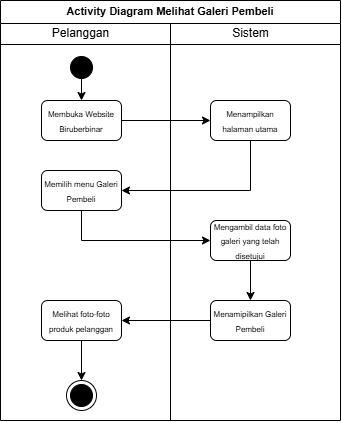

The diagram above was exported from draw.io. Its source (the exported page's mxGraphModel, read from the mxfile embedded in the PNG):
<mxGraphModel dx="790" dy="460" grid="1" gridSize="10" guides="1" tooltips="1" connect="1" arrows="1" fold="1" page="1" pageScale="1" pageWidth="827" pageHeight="1169" math="0" shadow="0">
  <root>
    <mxCell id="oW7yIDMes40avbMT7Ky7-0" />
    <mxCell id="oW7yIDMes40avbMT7Ky7-1" parent="oW7yIDMes40avbMT7Ky7-0" />
    <mxCell id="oW7yIDMes40avbMT7Ky7-2" parent="oW7yIDMes40avbMT7Ky7-1" style="swimlane;whiteSpace=wrap;html=1;" value="&lt;font style=&quot;font-size: 11px;&quot;&gt;Activity Diagram Melihat Galeri Pembeli&lt;/font&gt;" vertex="1">
      <mxGeometry height="420" width="340" x="30" y="20" as="geometry" />
    </mxCell>
    <mxCell id="oW7yIDMes40avbMT7Ky7-3" parent="oW7yIDMes40avbMT7Ky7-2" style="line;html=1;strokeWidth=1;align=left;verticalAlign=middle;spacingTop=-1;spacingLeft=3;spacingRight=3;rotatable=0;labelPosition=right;points=[];portConstraint=eastwest;" value="" vertex="1">
      <mxGeometry height="8" width="340" y="40" as="geometry" />
    </mxCell>
    <mxCell id="oW7yIDMes40avbMT7Ky7-4" edge="1" parent="oW7yIDMes40avbMT7Ky7-2" source="oW7yIDMes40avbMT7Ky7-5" style="edgeStyle=orthogonalEdgeStyle;rounded=0;orthogonalLoop=1;jettySize=auto;html=1;exitX=0.5;exitY=1;exitDx=0;exitDy=0;" target="oW7yIDMes40avbMT7Ky7-13">
      <mxGeometry relative="1" as="geometry" />
    </mxCell>
    <mxCell id="oW7yIDMes40avbMT7Ky7-5" parent="oW7yIDMes40avbMT7Ky7-2" style="ellipse;blackSpace=wrap;html=1;aspect=fixed;fillColor=#000000;" value="" vertex="1">
      <mxGeometry height="22" width="22" x="70" y="56" as="geometry" />
    </mxCell>
    <mxCell id="oW7yIDMes40avbMT7Ky7-6" parent="oW7yIDMes40avbMT7Ky7-2" style="text;html=1;align=center;verticalAlign=middle;resizable=0;points=[];autosize=1;strokeColor=none;fillColor=none;" value="Pelanggan" vertex="1">
      <mxGeometry height="30" width="80" x="40" y="18" as="geometry" />
    </mxCell>
    <mxCell id="oW7yIDMes40avbMT7Ky7-7" parent="oW7yIDMes40avbMT7Ky7-2" style="text;html=1;align=center;verticalAlign=middle;resizable=0;points=[];autosize=1;strokeColor=none;fillColor=none;" value="Sistem" vertex="1">
      <mxGeometry height="30" width="60" x="220" y="18" as="geometry" />
    </mxCell>
    <mxCell id="oW7yIDMes40avbMT7Ky7-8" edge="1" parent="oW7yIDMes40avbMT7Ky7-2" style="endArrow=none;html=1;rounded=0;entryX=0.5;entryY=1;entryDx=0;entryDy=0;" target="oW7yIDMes40avbMT7Ky7-2" value="">
      <mxGeometry height="50" relative="1" width="50" as="geometry">
        <mxPoint x="170" y="23" as="sourcePoint" />
        <mxPoint x="170" y="423" as="targetPoint" />
      </mxGeometry>
    </mxCell>
    <mxCell id="oW7yIDMes40avbMT7Ky7-10" edge="1" parent="oW7yIDMes40avbMT7Ky7-2" source="oW7yIDMes40avbMT7Ky7-11" style="edgeStyle=orthogonalEdgeStyle;rounded=0;orthogonalLoop=1;jettySize=auto;html=1;entryX=1;entryY=0.5;entryDx=0;entryDy=0;exitX=0.5;exitY=1;exitDx=0;exitDy=0;" target="oW7yIDMes40avbMT7Ky7-15">
      <mxGeometry relative="1" as="geometry" />
    </mxCell>
    <mxCell id="oW7yIDMes40avbMT7Ky7-11" parent="oW7yIDMes40avbMT7Ky7-2" style="rounded=1;whiteSpace=wrap;html=1;" value="&lt;font style=&quot;font-size: 8px;&quot;&gt;Menampilkan halaman utama&lt;/font&gt;" vertex="1">
      <mxGeometry height="40" width="80" x="210" y="100" as="geometry" />
    </mxCell>
    <mxCell id="oW7yIDMes40avbMT7Ky7-12" edge="1" parent="oW7yIDMes40avbMT7Ky7-2" source="oW7yIDMes40avbMT7Ky7-13" style="edgeStyle=orthogonalEdgeStyle;rounded=0;orthogonalLoop=1;jettySize=auto;html=1;entryX=0;entryY=0.5;entryDx=0;entryDy=0;" target="oW7yIDMes40avbMT7Ky7-11">
      <mxGeometry relative="1" as="geometry" />
    </mxCell>
    <mxCell id="oW7yIDMes40avbMT7Ky7-13" parent="oW7yIDMes40avbMT7Ky7-2" style="rounded=1;whiteSpace=wrap;html=1;" value="&lt;font style=&quot;font-size: 8px;&quot;&gt;Membuka Website Biruberbinar&lt;/font&gt;" vertex="1">
      <mxGeometry height="40" width="80" x="41" y="100" as="geometry" />
    </mxCell>
    <mxCell id="oW7yIDMes40avbMT7Ky7-14" edge="1" parent="oW7yIDMes40avbMT7Ky7-2" source="oW7yIDMes40avbMT7Ky7-15" style="edgeStyle=orthogonalEdgeStyle;rounded=0;orthogonalLoop=1;jettySize=auto;html=1;entryX=0;entryY=0.5;entryDx=0;entryDy=0;exitX=0.5;exitY=1;exitDx=0;exitDy=0;" target="oW7yIDMes40avbMT7Ky7-17">
      <mxGeometry relative="1" as="geometry" />
    </mxCell>
    <mxCell id="oW7yIDMes40avbMT7Ky7-15" parent="oW7yIDMes40avbMT7Ky7-2" style="rounded=1;whiteSpace=wrap;html=1;" value="&lt;font style=&quot;font-size: 8px;&quot;&gt;Memilih menu Galeri Pembeli&lt;/font&gt;" vertex="1">
      <mxGeometry height="40" width="80" x="41" y="170" as="geometry" />
    </mxCell>
    <mxCell id="oW7yIDMes40avbMT7Ky7-16" edge="1" parent="oW7yIDMes40avbMT7Ky7-2" source="oW7yIDMes40avbMT7Ky7-17" style="edgeStyle=orthogonalEdgeStyle;rounded=0;orthogonalLoop=1;jettySize=auto;html=1;exitX=0.5;exitY=1;exitDx=0;exitDy=0;" target="oW7yIDMes40avbMT7Ky7-19">
      <mxGeometry relative="1" as="geometry" />
    </mxCell>
    <mxCell id="oW7yIDMes40avbMT7Ky7-17" parent="oW7yIDMes40avbMT7Ky7-2" style="rounded=1;whiteSpace=wrap;html=1;" value="&lt;font style=&quot;font-size: 8px;&quot;&gt;Mengambil data foto galeri yang telah disetujui&lt;/font&gt;" vertex="1">
      <mxGeometry height="40" width="80" x="210" y="220" as="geometry" />
    </mxCell>
    <mxCell id="GQU6fyhlv1UY74DLpCTG-0" edge="1" parent="oW7yIDMes40avbMT7Ky7-2" source="oW7yIDMes40avbMT7Ky7-19" style="edgeStyle=orthogonalEdgeStyle;rounded=0;orthogonalLoop=1;jettySize=auto;html=1;" target="oW7yIDMes40avbMT7Ky7-22">
      <mxGeometry relative="1" as="geometry" />
    </mxCell>
    <mxCell id="oW7yIDMes40avbMT7Ky7-19" parent="oW7yIDMes40avbMT7Ky7-2" style="rounded=1;whiteSpace=wrap;html=1;" value="&lt;font style=&quot;font-size: 8px;&quot;&gt;Menamipilkan Galeri Pembeli&lt;/font&gt;" vertex="1">
      <mxGeometry height="40" width="80" x="210" y="300" as="geometry" />
    </mxCell>
    <mxCell id="oW7yIDMes40avbMT7Ky7-21" edge="1" parent="oW7yIDMes40avbMT7Ky7-2" source="oW7yIDMes40avbMT7Ky7-22" style="edgeStyle=orthogonalEdgeStyle;rounded=0;orthogonalLoop=1;jettySize=auto;html=1;">
      <mxGeometry relative="1" as="geometry">
        <mxPoint x="81" y="380" as="targetPoint" />
      </mxGeometry>
    </mxCell>
    <mxCell id="oW7yIDMes40avbMT7Ky7-22" parent="oW7yIDMes40avbMT7Ky7-2" style="rounded=1;whiteSpace=wrap;html=1;" value="&lt;font style=&quot;font-size: 8px;&quot;&gt;Melihat foto-foto produk pelanggan&lt;/font&gt;" vertex="1">
      <mxGeometry height="40" width="80" x="41" y="300" as="geometry" />
    </mxCell>
    <mxCell id="0ZoOk2KsU1QLxaw7qcHe-0" parent="oW7yIDMes40avbMT7Ky7-2" style="ellipse;html=1;shape=endState;fillColor=#000000;strokeColor=#000000;" value="" vertex="1">
      <mxGeometry height="30" width="30" x="66" y="380" as="geometry" />
    </mxCell>
  </root>
</mxGraphModel>